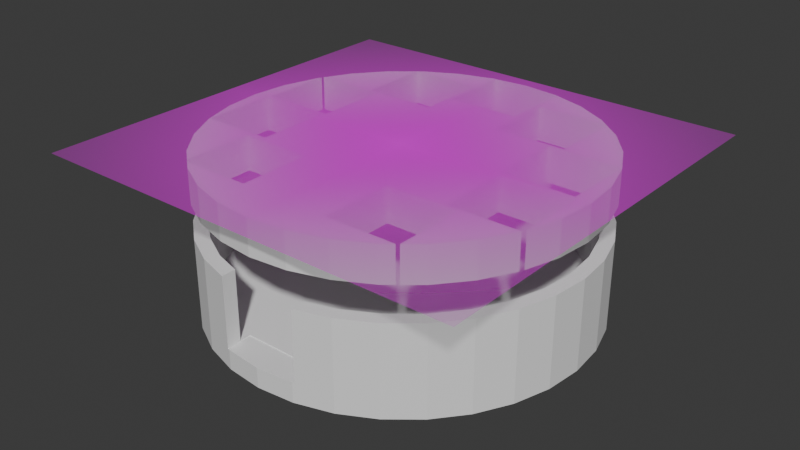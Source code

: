 # Source: hackpad.blend  (saved by Blender 4.0.36; exported with 4.5.12 LTS)
import bpy
from mathutils import Matrix  # noqa: F401  (used for matrix-valued properties, if any)

bpy.ops.wm.read_factory_settings(use_empty=True)
scene = bpy.context.scene
scene.name = 'Scene'

# ---- collections
col_collection = bpy.data.collections.new('Collection'); scene.collection.children.link(col_collection)

# ---- images (referenced by path relative to the original .blend; pixels are not part of the script)
import os
ASSET_DIR = os.environ.get("B2B_ASSET_DIR", "")  # directory of the original .blend (textures are referenced by path, not embedded)
HERE = os.path.dirname(os.path.abspath(__file__))  # packed textures are extracted next to this script under _unpacked/

def load_image(name, relpath, width, height, colorspace="sRGB"):
    """Load a texture the original file referenced (path relative to the .blend, or extracted next to this script)."""
    p = next((c for c in (os.path.join(HERE, relpath), os.path.join(ASSET_DIR, relpath)) if relpath and os.path.exists(c)), "")
    if p:
        img = bpy.data.images.load(p, check_existing=True)
        img.name = name
    else:  # same state as the original file: an image datablock whose file is absent (Cycles renders it pink)
        img = bpy.data.images.new(name, width, height)
        img.source = "FILE"
        img.filepath = "//" + (relpath or name)
    img.colorspace_settings.name = colorspace
    return img
img_huxzz_png = load_image('huxzz.png', 'huxzz.png', 1024, 1024, 'sRGB')

# ---- materials (node trees are filled in below, after node groups)
mat_huxzz = bpy.data.materials.new('huxzz')
mat_huxzz.surface_render_method = 'BLENDED'
mat_huxzz.blend_method = 'BLEND'

# ---- material node trees
mat_huxzz.use_nodes = True; mat_huxzz.node_tree.nodes.clear()
_N = mat_huxzz.node_tree.nodes; _L = mat_huxzz.node_tree.links
n0 = _N.new('ShaderNodeOutputMaterial'); n0.name = 'Material Output'; n0.location = (300, 300)
n1 = _N.new('ShaderNodeTexImage'); n1.name = 'Image Texture'; n1.location = (-200, 300)
n1.image = img_huxzz_png
n1.extension = 'CLIP'
n2 = _N.new('ShaderNodeBsdfPrincipled'); n2.name = 'Principled BSDF'; n2.location = (0, 300)
n2.inputs[3].default_value = 1.45
_L.new(n1.outputs[0], n2.inputs[0])
_L.new(n1.outputs[1], n2.inputs[4])
_L.new(n2.outputs[0], n0.inputs[0])
n0.is_active_output = True

# ---- world
world_world = bpy.data.worlds.new('World'); scene.world = world_world
world_world.use_nodes = True; world_world.node_tree.nodes.clear()
_N = world_world.node_tree.nodes; _L = world_world.node_tree.links
n0 = _N.new('ShaderNodeOutputWorld'); n0.name = 'World Output'; n0.location = (300, 300)
n1 = _N.new('ShaderNodeBackground'); n1.name = 'Background'; n1.location = (10, 300)
n1.inputs[0].default_value = (0.05088, 0.05088, 0.05088, 1.0)
_L.new(n1.outputs[0], n0.inputs[0])
n0.is_active_output = True
world_world.color = (0.05088, 0.05088, 0.05088)
world_world.use_sun_shadow = False
world_world.sun_shadow_jitter_overblur = 0.0

# ---- meshes
me_cylinder = bpy.data.meshes.new('Cylinder')
me_cylinder.from_pydata([(0.0, 1.0, -1.0), (0.0, 0.9273, -0.5385), (0.0, 1.0, 1.0), (-0.2073, -0.8427, -0.5615), (0.0, 0.9273, 1.0), (0.1809, 0.9095, -0.5385), (0.1951, 0.9808, -1.0), (0.1951, 0.9808, 1.0), (0.2073, -0.8427, -0.5615), (0.1809, 0.9095, 1.0), (0.3827, 0.9239, -1.0), (0.3549, 0.8567, -0.5385), (0.3827, 0.9239, 1.0), (0.3549, 0.8567, 1.0), (0.5556, 0.8315, -1.0), (0.5152, 0.771, -0.5385), (0.5556, 0.8315, 1.0), (0.5152, 0.771, 1.0), (0.7071, 0.7071, -1.0), (0.6557, 0.6557, -0.5385), (0.7071, 0.7071, 1.0), (0.6557, 0.6557, 1.0), (0.8315, 0.5556, -1.0), (0.771, 0.5152, -0.5385), (0.8315, 0.5556, 1.0), (0.771, 0.5152, 1.0), (0.9239, 0.3827, -1.0), (0.8567, 0.3549, -0.5385), (0.9239, 0.3827, 1.0), (0.8567, 0.3549, 1.0), (0.9808, 0.1951, -1.0), (0.9095, 0.1809, -0.5385), (0.9808, 0.1951, 1.0), (0.9095, 0.1809, 1.0), (1.0, 0.0, -1.0), (0.9273, 0.0, -0.5385), (1.0, 0.0, 1.0), (0.9273, 0.0, 1.0), (0.9095, -0.1809, -0.5385), (0.9808, -0.1951, -1.0), (0.9808, -0.1951, 1.0), (0.9095, -0.1809, 1.0), (0.8567, -0.3549, -0.5385), (0.9239, -0.3827, -1.0), (0.9239, -0.3827, 1.0), (0.8567, -0.3549, 1.0), (0.771, -0.5152, -0.5385), (0.8315, -0.5556, -1.0), (0.8315, -0.5556, 1.0), (0.771, -0.5152, 1.0), (0.6557, -0.6557, -0.5385), (0.7071, -0.7071, -1.0), (0.7071, -0.7071, 1.0), (0.6557, -0.6557, 1.0), (0.5152, -0.771, -0.5385), (0.5556, -0.8315, -1.0), (0.5152, -0.771, 1.0), (0.5556, -0.8315, 1.0), (0.3549, -0.8567, -0.5385), (0.3827, -0.9239, -1.0), (0.3549, -0.8567, 1.0), (0.3827, -0.9239, 1.0), (0.1951, -0.9808, -1.0), (0.0, -1.0, -1.0), (-0.1951, -0.9808, -1.0), (-0.3827, -0.9239, -1.0), (-0.3549, -0.8567, -0.5385), (-0.3827, -0.9239, 1.0), (-0.3549, -0.8567, 1.0), (-0.5556, -0.8315, -1.0), (-0.5152, -0.771, -0.5385), (-0.5152, -0.771, 1.0), (-0.5556, -0.8315, 1.0), (-0.7071, -0.7071, -1.0), (-0.6557, -0.6557, -0.5385), (-0.7071, -0.7071, 1.0), (-0.6557, -0.6557, 1.0), (-0.8315, -0.5556, -1.0), (-0.771, -0.5152, -0.5385), (-0.771, -0.5152, 1.0), (-0.8315, -0.5556, 1.0), (-0.9239, -0.3827, -1.0), (-0.8567, -0.3549, -0.5385), (-0.9239, -0.3827, 1.0), (-0.8567, -0.3549, 1.0), (-0.9808, -0.1951, -1.0), (-0.9095, -0.1809, -0.5385), (-0.9095, -0.1809, 1.0), (-0.9808, -0.1951, 1.0), (-1.0, 0.0, -1.0), (-0.9273, 0.0, -0.5385), (-1.0, 0.0, 1.0), (-0.9273, 0.0, 1.0), (-0.9808, 0.1951, -1.0), (-0.9095, 0.1809, -0.5385), (-0.9808, 0.1951, 1.0), (-0.9095, 0.1809, 1.0), (-0.9239, 0.3827, -1.0), (-0.8567, 0.3549, -0.5385), (-0.9239, 0.3827, 1.0), (-0.8567, 0.3549, 1.0), (-0.8315, 0.5556, -1.0), (-0.771, 0.5152, -0.5385), (-0.8315, 0.5556, 1.0), (-0.771, 0.5152, 1.0), (-0.7071, 0.7071, -1.0), (-0.6557, 0.6557, -0.5385), (-0.7071, 0.7071, 1.0), (-0.6557, 0.6557, 1.0), (-0.5556, 0.8315, -1.0), (-0.5152, 0.771, -0.5385), (-0.5152, 0.771, 1.0), (-0.5556, 0.8315, 1.0), (-0.3827, 0.9239, -1.0), (-0.3549, 0.8567, -0.5385), (-0.3549, 0.8567, 1.0), (-0.3827, 0.9239, 1.0), (-0.1951, 0.9808, -1.0), (-0.1809, 0.9095, -0.5385), (-0.1809, 0.9095, 1.0), (-0.1951, 0.9808, 1.0), (0.2073, -0.9771, 1.0), (0.2073, -0.9771, -0.5615), (0.1951, -0.9808, -0.5615), (0.0, -1.0, -0.5615), (-0.1951, -0.9808, -0.5615), (-0.2073, -0.9771, -0.5615), (-0.2073, -0.9771, 1.0), (-0.2073, -0.9015, 1.0), (0.2073, -0.9015, 1.0), (0.2073, -0.9015, -0.5385), (-0.2073, -0.9015, -0.5385), (-0.2073, -0.8427, -0.5385), (0.2073, -0.8427, -0.5385)], [], [(0, 2, 7, 6), (6, 7, 12, 10), (10, 12, 16, 14), (14, 16, 20, 18), (18, 20, 24, 22), (22, 24, 28, 26), (26, 28, 32, 30), (30, 32, 36, 34), (34, 36, 40, 39), (39, 40, 44, 43), (43, 44, 48, 47), (47, 48, 52, 51), (51, 52, 57, 55), (55, 57, 61, 59), (123, 62, 59, 61, 121, 122), (124, 63, 62, 123), (125, 64, 63, 124), (67, 65, 64, 125, 126, 127), (65, 67, 72, 69), (69, 72, 75, 73), (73, 75, 80, 77), (77, 80, 83, 81), (81, 83, 88, 85), (85, 88, 91, 89), (89, 91, 95, 93), (93, 95, 99, 97), (97, 99, 103, 101), (101, 103, 107, 105), (105, 107, 112, 109), (109, 112, 116, 113), (75, 72, 67, 127, 128, 68, 71, 76), (61, 57, 52, 48, 44, 40, 36, 32, 28, 24, 20, 21, 25, 29, 33, 37, 41, 45, 49, 53, 56, 60, 129, 121), (20, 16, 12, 7, 2, 120, 116, 112, 107, 103, 99, 95, 91, 88, 83, 80, 75, 76, 79, 84, 87, 92, 96, 100, 104, 108, 111, 115, 119, 4, 9, 13, 17, 21), (113, 116, 120, 117), (117, 120, 2, 0), (113, 117, 0, 6, 10, 14, 18, 22, 26, 30, 34, 39, 43, 47, 51, 55, 59, 62, 63, 64, 65, 69, 73, 77, 81, 85, 89, 93, 97, 101, 105, 109), (4, 1, 5, 9), (9, 5, 11, 13), (13, 11, 15, 17), (17, 15, 19, 21), (19, 23, 25, 21), (29, 25, 23, 27), (33, 29, 27, 31), (31, 35, 37, 33), (35, 38, 41, 37), (38, 42, 45, 41), (42, 46, 49, 45), (46, 50, 53, 49), (50, 54, 56, 53), (60, 56, 54, 58), (60, 58, 130, 129), (131, 66, 68, 128), (68, 66, 70, 71), (70, 74, 76, 71), (76, 74, 78, 79), (79, 78, 82, 84), (84, 82, 86, 87), (87, 86, 90, 92), (92, 90, 94, 96), (96, 94, 98, 100), (100, 98, 102, 104), (104, 102, 106, 108), (108, 106, 110, 111), (111, 110, 114, 115), (115, 114, 118, 119), (119, 118, 1, 4), (58, 54, 50, 46, 42, 38, 35, 31, 27, 23, 19, 15, 11, 5, 1, 118, 114, 110, 106, 102, 98, 94, 90, 86, 82, 78, 74, 70, 66, 131, 132, 133, 130), (128, 127, 126, 3, 132, 131), (132, 3, 8, 133), (8, 122, 121, 129, 130, 133), (122, 8, 3, 126, 125, 124, 123)])
me_cylinder.polygons.foreach_set('material_index', [0, 0, 0, 0, 0, 0, 0, 0, 0, 0, 0, 0, 0, 0, 0, 0, 0, 0, 0, 0, 0, 0, 0, 0, 0, 0, 0, 0, 0, 0, 0, 0, 0, 0, 0, 0, 50, 50, 50, 50, 50, 50, 50, 50, 50, 50, 50, 50, 50, 50, 50, 50, 50, 50, 50, 50, 50, 50, 50, 50, 50, 50, 50, 50, 50, 50, 50, 11, 11, 11, 11])
_uv = me_cylinder.uv_layers.new(name='UVMap')
_uv.uv.foreach_set('vector', [1.0, 0.5, 1.0, 1.0, 0.9688, 1.0, 0.9688, 0.5, 0.9688, 0.5, 0.9688, 1.0, 0.9375, 1.0, 0.9375, 0.5, 0.9375, 0.5, 0.9375, 1.0, 0.9062, 1.0, 0.9062, 0.5, 0.9062, 0.5, 0.9062, 1.0, 0.875, 1.0, 0.875, 0.5, 0.875, 0.5, 0.875, 1.0, 0.8438, 1.0, 0.8438, 0.5, 0.8438, 0.5, 0.8438, 1.0, 0.8125, 1.0, 0.8125, 0.5, 0.8125, 0.5, 0.8125, 1.0, 0.7812, 1.0, 0.7812, 0.5, 0.7812, 0.5, 0.7812, 1.0, 0.75, 1.0, 0.75, 0.5, 0.75, 0.5, 0.75, 1.0, 0.7188, 1.0, 0.7188, 0.5, 0.7188, 0.5, 0.7188, 1.0, 0.6875, 1.0, 0.6875, 0.5, 0.6875, 0.5, 0.6875, 1.0, 0.6562, 1.0, 0.6562, 0.5, 0.6562, 0.5, 0.6562, 1.0, 0.625, 1.0, 0.625, 0.5, 0.625, 0.5, 0.625, 1.0, 0.5938, 1.0, 0.5938, 0.5, 0.5938, 0.5, 0.5938, 1.0, 0.5625, 1.0, 0.5625, 0.5, 0.5312, 0.6096, 0.5312, 0.5, 0.5625, 0.5, 0.5625, 1.0, 0.5333, 1.0, 0.5333, 0.6096, 0.5, 0.6096, 0.5, 0.5, 0.5312, 0.5, 0.5312, 0.6096, 0.4688, 0.6096, 0.4688, 0.5, 0.5, 0.5, 0.5, 0.6096, 0.4375, 1.0, 0.4375, 0.5, 0.4688, 0.5, 0.4688, 0.6096, 0.4667, 0.6096, 0.4667, 1.0, 0.4375, 0.5, 0.4375, 1.0, 0.4062, 1.0, 0.4062, 0.5, 0.4062, 0.5, 0.4062, 1.0, 0.375, 1.0, 0.375, 0.5, 0.375, 0.5, 0.375, 1.0, 0.3438, 1.0, 0.3438, 0.5, 0.3438, 0.5, 0.3438, 1.0, 0.3125, 1.0, 0.3125, 0.5, 0.3125, 0.5, 0.3125, 1.0, 0.2812, 1.0, 0.2812, 0.5, 0.2812, 0.5, 0.2812, 1.0, 0.25, 1.0, 0.25, 0.5, 0.25, 0.5, 0.25, 1.0, 0.2188, 1.0, 0.2188, 0.5, 0.2188, 0.5, 0.2188, 1.0, 0.1875, 1.0, 0.1875, 0.5, 0.1875, 0.5, 0.1875, 1.0, 0.1562, 1.0, 0.1562, 0.5, 0.1562, 0.5, 0.1562, 1.0, 0.125, 1.0, 0.125, 0.5, 0.125, 0.5, 0.125, 1.0, 0.09375, 1.0, 0.09375, 0.5, 0.09375, 0.5, 0.09375, 1.0, 0.0625, 1.0, 0.0625, 0.5, 0.08029, 0.08029, 0.1167, 0.05045, 0.1582, 0.02827, 0.2003, 0.0155, 0.2003, 0.03365, 0.1648, 0.04439, 0.1264, 0.06496, 0.09264, 0.09264, 0.3418, 0.02827, 0.3833, 0.05045, 0.4197, 0.08029, 0.4496, 0.1167, 0.4717, 0.1582, 0.4854, 0.2032, 0.49, 0.25, 0.4854, 0.2968, 0.4717, 0.3418, 0.4496, 0.3833, 0.4197, 0.4197, 0.4074, 0.4074, 0.435, 0.3736, 0.4556, 0.3352, 0.4683, 0.2934, 0.4725, 0.25, 0.4683, 0.2066, 0.4556, 0.1648, 0.435, 0.1264, 0.4074, 0.09264, 0.3736, 0.06496, 0.3352, 0.04439, 0.2997, 0.03365, 0.2997, 0.0155, 0.4197, 0.4197, 0.3833, 0.4496, 0.3418, 0.4717, 0.2968, 0.4854, 0.25, 0.49, 0.2032, 0.4854, 0.1582, 0.4717, 0.1167, 0.4496, 0.08029, 0.4197, 0.05045, 0.3833, 0.02827, 0.3418, 0.01461, 0.2968, 0.01, 0.25, 0.01461, 0.2032, 0.02827, 0.1582, 0.05045, 0.1167, 0.08029, 0.08029, 0.09264, 0.09264, 0.06496, 0.1264, 0.04439, 0.1648, 0.03173, 0.2066, 0.02745, 0.25, 0.03173, 0.2934, 0.04439, 0.3352, 0.06496, 0.3736, 0.09264, 0.4074, 0.1264, 0.435, 0.1648, 0.4556, 0.2066, 0.4683, 0.25, 0.4725, 0.2934, 0.4683, 0.3352, 0.4556, 0.3736, 0.435, 0.4074, 0.4074, 0.0625, 0.5, 0.0625, 1.0, 0.03125, 1.0, 0.03125, 0.5, 0.03125, 0.5, 0.03125, 1.0, 0.0, 1.0, 0.0, 0.5, 0.6582, 0.4717, 0.7032, 0.4854, 0.75, 0.49, 0.7968, 0.4854, 0.8418, 0.4717, 0.8833, 0.4496, 0.9197, 0.4197, 0.9496, 0.3833, 0.9717, 0.3418, 0.9854, 0.2968, 0.99, 0.25, 0.9854, 0.2032, 0.9717, 0.1582, 0.9496, 0.1167, 0.9197, 0.08029, 0.8833, 0.05045, 0.8418, 0.02827, 0.7968, 0.01461, 0.75, 0.01, 0.7032, 0.01461, 0.6582, 0.02827, 0.6167, 0.05045, 0.5803, 0.08029, 0.5504, 0.1167, 0.5283, 0.1582, 0.5146, 0.2032, 0.51, 0.25, 0.5146, 0.2968, 0.5283, 0.3418, 0.5504, 0.3833, 0.5803, 0.4197, 0.6167, 0.4496, 1.0, 1.0, 1.0, 0.5, 0.9688, 0.5, 0.9688, 1.0, 0.9688, 1.0, 0.9688, 0.5, 0.9375, 0.5, 0.9375, 1.0, 0.9375, 1.0, 0.9375, 0.5, 0.9062, 0.5, 0.9062, 1.0, 0.9062, 1.0, 0.9062, 0.5, 0.875, 0.5, 0.875, 1.0, 0.875, 0.5, 0.8438, 0.5, 0.8438, 1.0, 0.875, 1.0, 0.8125, 1.0, 0.8438, 1.0, 0.8438, 0.5, 0.8125, 0.5, 0.7812, 1.0, 0.8125, 1.0, 0.8125, 0.5, 0.7812, 0.5, 0.7812, 0.5, 0.75, 0.5, 0.75, 1.0, 0.7812, 1.0, 0.75, 0.5, 0.7188, 0.5, 0.7188, 1.0, 0.75, 1.0, 0.7188, 0.5, 0.6875, 0.5, 0.6875, 1.0, 0.7188, 1.0, 0.6875, 0.5, 0.6562, 0.5, 0.6562, 1.0, 0.6875, 1.0, 0.6562, 0.5, 0.625, 0.5, 0.625, 1.0, 0.6562, 1.0, 0.625, 0.5, 0.5938, 0.5, 0.5938, 1.0, 0.625, 1.0, 0.5625, 1.0, 0.5938, 1.0, 0.5938, 0.5, 0.5625, 0.5, 0.5625, 1.0, 0.5625, 0.5, 0.536, 0.5, 0.536, 1.0, 0.464, 0.5, 0.4375, 0.5, 0.4375, 1.0, 0.464, 1.0, 0.4375, 1.0, 0.4375, 0.5, 0.4062, 0.5, 0.4062, 1.0, 0.4062, 0.5, 0.375, 0.5, 0.375, 1.0, 0.4062, 1.0, 0.375, 1.0, 0.375, 0.5, 0.3438, 0.5, 0.3438, 1.0, 0.3438, 1.0, 0.3438, 0.5, 0.3125, 0.5, 0.3125, 1.0, 0.3125, 1.0, 0.3125, 0.5, 0.2812, 0.5, 0.2812, 1.0, 0.2812, 1.0, 0.2812, 0.5, 0.25, 0.5, 0.25, 1.0, 0.25, 1.0, 0.25, 0.5, 0.2188, 0.5, 0.2188, 1.0, 0.2188, 1.0, 0.2188, 0.5, 0.1875, 0.5, 0.1875, 1.0, 0.1875, 1.0, 0.1875, 0.5, 0.1562, 0.5, 0.1562, 1.0, 0.1562, 1.0, 0.1562, 0.5, 0.125, 0.5, 0.125, 1.0, 0.125, 1.0, 0.125, 0.5, 0.09375, 0.5, 0.09375, 1.0, 0.09375, 1.0, 0.09375, 0.5, 0.0625, 0.5, 0.0625, 1.0, 0.0625, 1.0, 0.0625, 0.5, 0.03125, 0.5, 0.03125, 1.0, 0.03125, 1.0, 0.03125, 0.5, 0.0, 0.5, 0.0, 1.0, 0.8418, 0.02827, 0.8833, 0.05045, 0.9197, 0.08029, 0.9496, 0.1167, 0.9717, 0.1582, 0.9854, 0.2032, 0.99, 0.25, 0.9854, 0.2968, 0.9717, 0.3418, 0.9496, 0.3833, 0.9197, 0.4197, 0.8833, 0.4496, 0.8418, 0.4717, 0.7968, 0.4854, 0.75, 0.49, 0.7032, 0.4854, 0.6582, 0.4717, 0.6167, 0.4496, 0.5803, 0.4197, 0.5504, 0.3833, 0.5283, 0.3418, 0.5146, 0.2968, 0.51, 0.25, 0.5146, 0.2032, 0.5283, 0.1582, 0.5504, 0.1167, 0.5803, 0.08029, 0.6167, 0.05045, 0.6582, 0.02827, 0.6964, 0.01668, 0.6964, 0.03188, 0.8036, 0.03188, 0.8036, 0.01668, 0.4816, 0.1893, 0.4816, 0.1111, 0.375, 0.1111, 0.375, 0.25, 0.3766, 0.25, 0.3766, 0.1893, 0.3766, 0.25, 0.375, 0.25, 0.375, 0.5, 0.3766, 0.5, 0.375, 0.5, 0.375, 0.6389, 0.4816, 0.6389, 0.4816, 0.5607, 0.3766, 0.5607, 0.3766, 0.5, 0.375, 0.6389, 0.375, 0.5, 0.125, 0.5, 0.125, 0.6389, 0.1323, 0.6427, 0.25, 0.6626, 0.3677, 0.6427])
me_cylinder.update()
me_cylinder_002 = bpy.data.meshes.new('Cylinder.002')
me_cylinder_002.from_pydata([(0.0, 1.0, -1.0), (0.0, 1.0, 1.0), (0.1951, 0.9808, -1.0), (0.1951, 0.9808, 1.0), (0.3827, 0.9239, -1.0), (0.3827, 0.9239, 1.0), (0.5556, 0.8315, -1.0), (0.5556, 0.8315, 1.0), (0.7071, 0.7071, -1.0), (0.7071, 0.7071, 1.0), (0.8315, 0.5556, -1.0), (0.8315, 0.5556, 1.0), (0.9239, 0.3827, -1.0), (0.9239, 0.3827, 1.0), (0.9808, 0.1951, -1.0), (0.9808, 0.1951, 1.0), (1.0, 0.0, -1.0), (1.0, 0.0, 1.0), (0.9808, -0.1951, -1.0), (0.9808, -0.1951, 1.0), (0.8315, -0.5556, -1.0), (0.8315, -0.5556, 1.0), (0.7071, -0.7071, -1.0), (0.7071, -0.7071, 1.0), (0.5556, -0.8315, -1.0), (0.5556, -0.8315, 1.0), (0.3827, -0.9239, -1.0), (0.3827, -0.9239, 1.0), (0.1951, -0.9808, -1.0), (0.1951, -0.9808, 1.0), (0.0, -1.0, -1.0), (0.0, -1.0, 1.0), (-0.1951, -0.9808, -1.0), (-0.1951, -0.9808, 1.0), (-0.3827, -0.9239, -1.0), (-0.3827, -0.9239, 1.0), (-0.5556, -0.8315, -1.0), (-0.5556, -0.8315, 1.0), (-0.7071, -0.7071, -1.0), (-0.7071, -0.7071, 1.0), (-0.8315, -0.5556, -1.0), (-0.8315, -0.5556, 1.0), (-0.9239, -0.3827, -1.0), (-0.9239, -0.3827, 1.0), (-0.9808, -0.1951, -1.0), (-0.9808, -0.1951, 1.0), (-1.0, 0.0, -1.0), (-1.0, 0.0, 1.0), (-0.9808, 0.1951, -1.0), (-0.9808, 0.1951, 1.0), (-0.9239, 0.3827, -1.0), (-0.9239, 0.3827, 1.0), (-0.8315, 0.5556, -1.0), (-0.8315, 0.5556, 1.0), (-0.7071, 0.7071, -1.0), (-0.7071, 0.7071, 1.0), (-0.5556, 0.8315, -1.0), (-0.5556, 0.8315, 1.0), (-0.3827, 0.9239, -1.0), (-0.3827, 0.9239, 1.0), (-0.1951, 0.9808, -1.0), (-0.1951, 0.9808, 1.0), (0.6073, 0.789, 1.0), (0.6054, 0.7906, 1.0), (0.6054, 0.7906, -1.0), (0.6073, 0.789, -1.0), (0.9281, -0.3687, 1.0), (0.9281, -0.3687, -1.0), (0.919, -0.3918, 1.0), (0.919, -0.3918, -1.0), (0.6074, -0.789, 1.0), (0.62, -0.7786, 1.0), (0.62, -0.7786, -1.0), (0.6074, -0.789, -1.0), (-0.6276, -0.7724, 1.0), (-0.6109, -0.786, 1.0), (-0.6109, -0.786, -1.0), (-0.6276, -0.7724, -1.0), (-0.9062, 0.4157, 1.0), (-0.9119, 0.4051, 1.0), (-0.9119, 0.4051, -1.0), (-0.9062, 0.4157, -1.0), (0.2038, 0.978, 1.0), (-0.178, 0.978, 1.0), (-0.5783, 0.8096, 1.0), (-0.5537, 0.8096, 1.0), (-0.9246, -0.3696, 1.0), (-0.9246, 0.01222, 1.0), (-0.9239, -0.3696, 1.0), (0.9281, -0.01002, 1.0), (0.9154, 0.3934, 1.0), (0.9154, 0.3911, 1.0), (-0.1965, 0.8096, 1.0), (-0.1965, 0.684, 1.0), (-0.178, 0.6916, 1.0), (-0.9119, 0.03386, 1.0), (-0.6276, -0.4042, 1.0), (-0.7704, 0.01222, 1.0), (0.2382, -0.789, 1.0), (0.6024, 0.3934, 1.0), (0.6073, 0.4087, 1.0), (0.9154, 0.01162, 1.0), (-0.7714, 0.03386, 1.0), (-0.5301, 0.03386, 1.0), (-0.5428, 0.01222, 1.0), (-0.5301, 0.4157, 1.0), (-0.5783, 0.4278, 1.0), (-0.5428, -0.3696, 1.0), (-0.178, 0.5962, 1.0), (-0.2457, -0.4042, 1.0), (-0.1965, 0.4278, 1.0), (0.2038, 0.5962, 1.0), (0.2255, 0.7906, 1.0), (-0.2457, -0.786, 1.0), (0.2255, 0.4087, 1.0), (0.2382, -0.4071, 1.0), (0.5463, -0.01002, 1.0), (0.5336, 0.01162, 1.0), (0.5336, 0.3934, 1.0), (0.62, -0.4071, 1.0), (0.5463, -0.3918, 1.0), (0.2038, 0.978, -1.0), (0.2018, 0.978, -1.0), (0.9154, 0.3934, -1.0), (-0.9246, -0.3696, -1.0), (-0.5783, 0.8096, -1.0), (-0.5774, 0.8096, -1.0), (-0.178, 0.978, -1.0), (0.2255, 0.7906, -1.0), (0.62, -0.4071, -1.0), (0.9281, -0.01002, -1.0), (0.9154, 0.01162, -1.0), (-0.2457, -0.786, -1.0), (-0.9246, 0.01222, -1.0), (-0.9119, 0.03386, -1.0), (-0.5727, 0.4157, -1.0), (-0.5783, 0.4278, -1.0), (0.2038, 0.5962, -1.0), (0.2382, -0.4071, -1.0), (0.5336, 0.01162, -1.0), (0.2382, -0.789, -1.0), (0.2255, 0.4087, -1.0), (0.5463, -0.3918, -1.0), (0.5336, 0.3934, -1.0), (0.6073, 0.4087, -1.0), (0.5463, -0.01002, -1.0), (-0.6276, -0.4042, -1.0), (-0.5428, -0.3696, -1.0), (-0.5428, 0.01222, -1.0), (-0.5301, 0.03386, -1.0), (-0.5301, 0.4157, -1.0), (-0.178, 0.5962, -1.0), (-0.1965, 0.4278, -1.0), (-0.2457, -0.4042, -1.0), (-0.1965, 0.8096, -1.0)], [], [(0, 1, 3, 2), (2, 3, 5, 4), (4, 5, 7, 6), (9, 8, 65, 62), (6, 7, 63, 64), (8, 9, 11, 10), (10, 11, 13, 12), (12, 13, 15, 14), (14, 15, 17, 16), (16, 17, 19, 18), (67, 18, 19, 66), (21, 20, 69, 68), (20, 21, 23, 22), (25, 24, 73, 70), (22, 23, 71, 72), (24, 25, 27, 26), (26, 27, 29, 28), (28, 29, 31, 30), (30, 31, 33, 32), (32, 33, 35, 34), (34, 35, 37, 36), (39, 38, 77, 74), (36, 37, 75, 76), (38, 39, 41, 40), (40, 41, 43, 42), (42, 43, 45, 44), (44, 45, 47, 46), (46, 47, 49, 48), (48, 49, 51, 50), (53, 52, 81, 78), (50, 51, 79, 80), (52, 53, 55, 54), (54, 55, 57, 56), (56, 57, 59, 58), (3, 1, 61, 59, 57, 85, 92, 93, 94, 83, 82), (85, 57, 55, 53, 78, 105, 103, 102, 97, 104, 107, 88, 43, 41, 39, 74, 96, 109, 113, 75, 37, 35, 33, 31, 29, 27, 25, 70, 98, 115, 119, 71, 23, 21, 68, 120, 116, 89, 66, 19, 17, 15, 13, 91, 101, 117, 118, 99, 100, 114, 112, 63, 7, 5, 3, 82, 111, 108, 94, 93, 110, 106, 84), (51, 49, 47, 45, 43, 88, 86, 87, 97, 102, 95, 79), (90, 91, 13, 11, 9, 62, 100, 99), (58, 59, 61, 60), (60, 61, 1, 0), (2, 4, 6, 64, 128, 141, 144, 65, 8, 10, 12, 123, 143, 139, 145, 142, 69, 20, 22, 72, 129, 138, 140, 73, 24, 26, 28, 30, 32, 34, 36, 76, 132, 153, 146, 77, 38, 40, 42, 124, 147, 148, 149, 150, 135, 136, 152, 154, 126, 56, 58, 60, 127, 151, 137, 121, 122), (12, 14, 16, 18, 67, 130, 145, 139, 131, 123), (81, 52, 54, 56, 126, 125, 136, 135), (127, 60, 0, 2, 122), (149, 148, 133, 124, 42, 44, 46, 48, 50, 80, 134), (74, 77, 146, 96), (153, 109, 96, 146), (113, 109, 153, 132), (76, 75, 113, 132), (133, 87, 86, 124), (148, 104, 97, 87, 133), (107, 104, 148, 147), (88, 107, 147, 124, 86), (80, 79, 95, 134), (78, 81, 135, 150, 105), (103, 105, 150, 149), (95, 102, 103, 149, 134), (125, 84, 106, 136), (154, 92, 85, 84, 125, 126), (110, 93, 92, 154, 152), (106, 110, 152, 136), (127, 83, 94, 108, 151), (121, 82, 83, 127, 122), (111, 82, 121, 137), (108, 111, 137, 151), (128, 112, 114, 141), (64, 63, 112, 128), (65, 144, 100, 62), (114, 100, 144, 141), (143, 118, 117, 139), (123, 90, 99, 118, 143), (131, 101, 91, 90, 123), (117, 101, 131, 139), (145, 116, 120, 142), (130, 89, 116, 145), (66, 89, 130, 67), (68, 69, 142, 120), (138, 115, 98, 140), (129, 119, 115, 138), (72, 71, 119, 129), (73, 140, 98, 70)])
_uv = me_cylinder_002.uv_layers.new(name='UVMap')
_uv.uv.foreach_set('vector', [1.0, 0.5, 1.0, 1.0, 0.9688, 1.0, 0.9688, 0.5, 0.9688, 0.5, 0.9688, 1.0, 0.9375, 1.0, 0.9375, 0.5, 0.9375, 0.5, 0.9375, 1.0, 0.9062, 1.0, 0.9062, 0.5, 0.875, 1.0, 0.875, 0.5, 0.8956, 0.5, 0.8956, 1.0, 0.9062, 0.5, 0.9062, 1.0, 0.896, 1.0, 0.896, 0.5, 0.875, 0.5, 0.875, 1.0, 0.8438, 1.0, 0.8438, 0.5, 0.8438, 0.5, 0.8438, 1.0, 0.8125, 1.0, 0.8125, 0.5, 0.8125, 0.5, 0.8125, 1.0, 0.7812, 1.0, 0.7812, 0.5, 0.7812, 0.5, 0.7812, 1.0, 0.75, 1.0, 0.75, 0.5, 0.75, 0.5, 0.75, 1.0, 0.7188, 1.0, 0.7188, 0.5, 0.6898, 0.5, 0.7188, 0.5, 0.7188, 1.0, 0.6898, 1.0, 0.6562, 1.0, 0.6562, 0.5, 0.6858, 0.5, 0.6858, 1.0, 0.6562, 0.5, 0.6562, 1.0, 0.625, 1.0, 0.625, 0.5, 0.5938, 1.0, 0.5938, 0.5, 0.6044, 0.5, 0.6044, 1.0, 0.625, 0.5, 0.625, 1.0, 0.607, 1.0, 0.607, 0.5, 0.5938, 0.5, 0.5938, 1.0, 0.5625, 1.0, 0.5625, 0.5, 0.5625, 0.5, 0.5625, 1.0, 0.5312, 1.0, 0.5312, 0.5, 0.5312, 0.5, 0.5312, 1.0, 0.5, 1.0, 0.5, 0.5, 0.5, 0.5, 0.5, 1.0, 0.4688, 1.0, 0.4688, 0.5, 0.4688, 0.5, 0.4688, 1.0, 0.4375, 1.0, 0.4375, 0.5, 0.4375, 0.5, 0.4375, 1.0, 0.4062, 1.0, 0.4062, 0.5, 0.375, 1.0, 0.375, 0.5, 0.3914, 0.5, 0.3914, 1.0, 0.4062, 0.5, 0.4062, 1.0, 0.3948, 1.0, 0.3948, 0.5, 0.375, 0.5, 0.375, 1.0, 0.3438, 1.0, 0.3438, 0.5, 0.3438, 0.5, 0.3438, 1.0, 0.3125, 1.0, 0.3125, 0.5, 0.3125, 0.5, 0.3125, 1.0, 0.2812, 1.0, 0.2812, 0.5, 0.2812, 0.5, 0.2812, 1.0, 0.25, 1.0, 0.25, 0.5, 0.25, 0.5, 0.25, 1.0, 0.2188, 1.0, 0.2188, 0.5, 0.2188, 0.5, 0.2188, 1.0, 0.1875, 1.0, 0.1875, 0.5, 0.1562, 1.0, 0.1562, 0.5, 0.1815, 0.5, 0.1815, 1.0, 0.1875, 0.5, 0.1875, 1.0, 0.1834, 1.0, 0.1834, 0.5, 0.1562, 0.5, 0.1562, 1.0, 0.125, 1.0, 0.125, 0.5, 0.125, 0.5, 0.125, 1.0, 0.09375, 1.0, 0.09375, 0.5, 0.09375, 0.5, 0.09375, 1.0, 0.0625, 1.0, 0.0625, 0.5, 0.2968, 0.4854, 0.25, 0.49, 0.2032, 0.4854, 0.1582, 0.4717, 0.1167, 0.4496, 0.1171, 0.4443, 0.2028, 0.4443, 0.2028, 0.4142, 0.2073, 0.416, 0.2073, 0.4847, 0.2989, 0.4847, 0.1171, 0.4443, 0.1167, 0.4496, 0.08029, 0.4197, 0.05045, 0.3833, 0.0325, 0.3498, 0.1228, 0.3498, 0.1228, 0.2581, 0.06485, 0.2581, 0.0651, 0.2529, 0.1197, 0.2529, 0.1197, 0.1613, 0.02827, 0.1613, 0.02827, 0.1582, 0.05045, 0.1167, 0.08029, 0.08029, 0.09939, 0.06463, 0.09939, 0.153, 0.191, 0.153, 0.191, 0.06135, 0.1034, 0.06135, 0.1167, 0.05045, 0.1582, 0.02827, 0.2032, 0.01461, 0.25, 0.01, 0.2968, 0.01461, 0.3418, 0.02827, 0.3833, 0.05045, 0.3958, 0.06065, 0.3072, 0.06065, 0.3072, 0.1523, 0.3988, 0.1523, 0.3988, 0.06313, 0.4197, 0.08029, 0.4496, 0.1167, 0.4706, 0.156, 0.3811, 0.156, 0.3811, 0.2476, 0.4728, 0.2476, 0.4728, 0.1615, 0.4854, 0.2032, 0.49, 0.25, 0.4854, 0.2968, 0.4717, 0.3418, 0.4697, 0.3439, 0.4697, 0.2528, 0.3781, 0.2528, 0.3781, 0.3444, 0.3946, 0.3444, 0.3957, 0.3481, 0.3041, 0.3481, 0.3041, 0.4397, 0.3953, 0.4397, 0.3833, 0.4496, 0.3418, 0.4717, 0.2968, 0.4854, 0.2989, 0.4847, 0.2989, 0.3931, 0.2073, 0.3931, 0.2073, 0.416, 0.2028, 0.4142, 0.2028, 0.3527, 0.1112, 0.3527, 0.1112, 0.4443, 0.02827, 0.3418, 0.01461, 0.2968, 0.01, 0.25, 0.01461, 0.2032, 0.02827, 0.1582, 0.02827, 0.1613, 0.0281, 0.1613, 0.0281, 0.2529, 0.0651, 0.2529, 0.06485, 0.2581, 0.03115, 0.2581, 0.03115, 0.3472, 0.4697, 0.3444, 0.4697, 0.3439, 0.4717, 0.3418, 0.4496, 0.3833, 0.4197, 0.4197, 0.3957, 0.4394, 0.3957, 0.3481, 0.3946, 0.3444, 0.0625, 0.5, 0.0625, 1.0, 0.03125, 1.0, 0.03125, 0.5, 0.03125, 0.5, 0.03125, 1.0, 0.0, 1.0, 0.0, 0.5, 0.7968, 0.4854, 0.8418, 0.4717, 0.8833, 0.4496, 0.8953, 0.4397, 0.8041, 0.4397, 0.8041, 0.3481, 0.8957, 0.3481, 0.8957, 0.4394, 0.9197, 0.4197, 0.9496, 0.3833, 0.9717, 0.3418, 0.9697, 0.3444, 0.8781, 0.3444, 0.8781, 0.2528, 0.8811, 0.2476, 0.8811, 0.156, 0.9706, 0.156, 0.9496, 0.1167, 0.9197, 0.08029, 0.8988, 0.06313, 0.8988, 0.1523, 0.8072, 0.1523, 0.8072, 0.06065, 0.8958, 0.06065, 0.8833, 0.05045, 0.8418, 0.02827, 0.7968, 0.01461, 0.75, 0.01, 0.7032, 0.01461, 0.6582, 0.02827, 0.6167, 0.05045, 0.6034, 0.06135, 0.691, 0.06135, 0.691, 0.153, 0.5994, 0.153, 0.5994, 0.06463, 0.5803, 0.08029, 0.5504, 0.1167, 0.5283, 0.1582, 0.5281, 0.1613, 0.6197, 0.1613, 0.6197, 0.2529, 0.6228, 0.2581, 0.6228, 0.3498, 0.6126, 0.3498, 0.6112, 0.3527, 0.7028, 0.3527, 0.7028, 0.4443, 0.6114, 0.4443, 0.6167, 0.4496, 0.6582, 0.4717, 0.7032, 0.4854, 0.7073, 0.4847, 0.7073, 0.3931, 0.7989, 0.3931, 0.7989, 0.4847, 0.7984, 0.4847, 0.9717, 0.3418, 0.9854, 0.2968, 0.99, 0.25, 0.9854, 0.2032, 0.9728, 0.1615, 0.9728, 0.2476, 0.8811, 0.2476, 0.8781, 0.2528, 0.9697, 0.2528, 0.9697, 0.3444, 0.5325, 0.3498, 0.5504, 0.3833, 0.5803, 0.4197, 0.6167, 0.4496, 0.6114, 0.4443, 0.6112, 0.4443, 0.6112, 0.3527, 0.6126, 0.3498, 0.7073, 0.4847, 0.7032, 0.4854, 0.75, 0.49, 0.7968, 0.4854, 0.7984, 0.4847, 0.6228, 0.2581, 0.6197, 0.2529, 0.5281, 0.2529, 0.5281, 0.1613, 0.5283, 0.1582, 0.5146, 0.2032, 0.51, 0.25, 0.5146, 0.2968, 0.5283, 0.3418, 0.5312, 0.3472, 0.5312, 0.2581, 0.5331, 0.008944, 0.4081, 0.008944, 0.4081, 0.25, 0.5331, 0.25, 0.4081, 0.5, 0.5331, 0.5, 0.5331, 0.25, 0.4081, 0.25, 0.5331, 0.75, 0.5331, 0.5, 0.4081, 0.5, 0.4081, 0.75, 0.4081, 0.9891, 0.5331, 0.9891, 0.5331, 0.75, 0.4081, 0.75, 0.4081, 0.25, 0.5331, 0.25, 0.5331, 0.0, 0.4081, 0.0, 0.4081, 0.5, 0.5331, 0.5, 0.5331, 0.3509, 0.5331, 0.25, 0.4081, 0.25, 0.5331, 0.75, 0.5331, 0.5, 0.4081, 0.5, 0.4081, 0.75, 0.5331, 0.9995, 0.5331, 0.75, 0.4081, 0.75, 0.4081, 1.0, 0.5331, 1.0, 0.4081, 0.2431, 0.5331, 0.2431, 0.5331, 0.0, 0.4081, 0.0, 0.5331, 0.2537, 0.4081, 0.2537, 0.4081, 0.4721, 0.4081, 0.5, 0.5331, 0.5, 0.5331, 0.75, 0.5331, 0.5, 0.4081, 0.5, 0.4081, 0.75, 0.5331, 1.0, 0.5331, 0.9081, 0.5331, 0.75, 0.4081, 0.75, 0.4081, 1.0, 0.4081, 0.25, 0.5331, 0.25, 0.5331, 0.0, 0.4081, 0.0, 0.4081, 0.5, 0.5331, 0.5, 0.5331, 0.2661, 0.5331, 0.25, 0.4081, 0.25, 0.4081, 0.2506, 0.5331, 0.75, 0.5331, 0.5823, 0.5331, 0.5, 0.4081, 0.5, 0.4081, 0.75, 0.5331, 1.0, 0.5331, 0.75, 0.4081, 0.75, 0.4081, 1.0, 0.4081, 0.25, 0.5331, 0.25, 0.5331, 0.06251, 0.5331, 0.0, 0.4081, 0.0, 0.4081, 0.5, 0.5331, 0.5, 0.5331, 0.25, 0.4081, 0.25, 0.4081, 0.4987, 0.5331, 0.75, 0.5331, 0.5, 0.4081, 0.5, 0.4081, 0.75, 0.5331, 1.0, 0.5331, 0.75, 0.4081, 0.75, 0.4081, 1.0, 0.4081, 0.25, 0.5331, 0.25, 0.5331, 0.0, 0.4081, 0.0, 0.4081, 0.4988, 0.5331, 0.4988, 0.5331, 0.25, 0.4081, 0.25, 0.4081, 0.501, 0.4081, 0.75, 0.5331, 0.75, 0.5331, 0.501, 0.5331, 1.0, 0.5331, 0.75, 0.4081, 0.75, 0.4081, 1.0, 0.4081, 0.25, 0.5331, 0.25, 0.5331, 0.0, 0.4081, 0.0, 0.4081, 0.5, 0.5331, 0.5, 0.5331, 0.295, 0.5331, 0.25, 0.4081, 0.25, 0.4081, 0.75, 0.5331, 0.75, 0.5331, 0.5015, 0.5331, 0.5, 0.4081, 0.5, 0.5331, 1.0, 0.5331, 0.75, 0.4081, 0.75, 0.4081, 1.0, 0.4081, 0.25, 0.5331, 0.25, 0.5331, 0.0, 0.4081, 0.0, 0.4081, 0.5, 0.5331, 0.5, 0.5331, 0.25, 0.4081, 0.25, 0.5331, 0.7348, 0.5331, 0.5, 0.4081, 0.5, 0.4081, 0.7348, 0.5331, 0.756, 0.4081, 0.756, 0.4081, 1.0, 0.5331, 1.0, 0.4081, 0.25, 0.5331, 0.25, 0.5331, 0.0, 0.4081, 0.0, 0.4081, 0.5, 0.5331, 0.5, 0.5331, 0.25, 0.4081, 0.25, 0.4081, 0.7432, 0.5331, 0.7432, 0.5331, 0.5, 0.4081, 0.5, 0.4081, 0.7582, 0.4081, 1.0, 0.5331, 1.0, 0.5331, 0.7582])
me_cylinder_002.update()
me_huxzz = bpy.data.meshes.new('huxzz')
me_huxzz.from_pydata([(-0.5235, -0.5, 0.0), (0.5235, -0.5, 0.0), (-0.5235, 0.5, 0.0), (0.5235, 0.5, 0.0)], [], [(0, 1, 3, 2)])
_uv = me_huxzz.uv_layers.new(name='UVMap')
_uv.uv.foreach_set('vector', [0.0, 0.0, 1.0, 0.0, 1.0, 1.0, 0.0, 1.0])
me_huxzz.materials.append(mat_huxzz)
me_huxzz.update()

# ---- objects
ob_cylinder = bpy.data.objects.new('Cylinder', me_cylinder)
ob_cylinder_001 = bpy.data.objects.new('Cylinder.001', me_cylinder_002)
ob_huxzz = bpy.data.objects.new('huxzz', me_huxzz)

# ---- transforms, parenting, visibility, modifiers, constraints
ob_cylinder.location = (0.0, 0.0, 0.0)
ob_cylinder.scale = (55.0, 55.0, 13.0)
ob_cylinder_001.location = (0.0, 0.0, 27.7)
ob_cylinder_001.scale = (55.0, 55.0, 5.0)
ob_huxzz.location = (0.22, -2.134, 33.14)
ob_huxzz.rotation_euler = (0.0, 0.0, 3.142)
ob_huxzz.scale = (120.0, 120.0, 120.0)

# ---- collection membership
col_collection.objects.link(ob_cylinder)
col_collection.objects.link(ob_cylinder_001)
col_collection.objects.link(ob_huxzz)

# ---- scene / render settings (as saved in the file)
scene.frame_start = 1; scene.frame_end = 250; scene.frame_set(1)
scene.render.engine = 'BLENDER_EEVEE_NEXT'
scene.cycles.sampling_pattern = 'TABULATED_SOBOL'
bpy.context.view_layer.update()

# ---- added for rendering (the .blend has no active camera and no usable light): camera, sun
cam_auto = bpy.data.cameras.new('AutoCamera')
cam_auto.lens = 50.0
cam_auto.sensor_width = 36.0
cam_auto.clip_end = 2918.91
ob_auto_camera = bpy.data.objects.new('AutoCamera', cam_auto)
scene.collection.objects.link(ob_auto_camera)
ob_auto_camera.location = (166.54, -201.719, 143.127)
ob_auto_camera.rotation_euler = (1.09748, -7.21219e-08, 0.694738)
scene.camera = ob_auto_camera
light_auto_sun = bpy.data.lights.new('AutoSun', 'SUN')
light_auto_sun.energy = 3.0
light_auto_sun.angle = 0.0523599
ob_auto_sun = bpy.data.objects.new('AutoSun', light_auto_sun)
scene.collection.objects.link(ob_auto_sun)
ob_auto_sun.rotation_euler = (0.872665, 0.174533, 0.523599)
bpy.context.view_layer.update()
